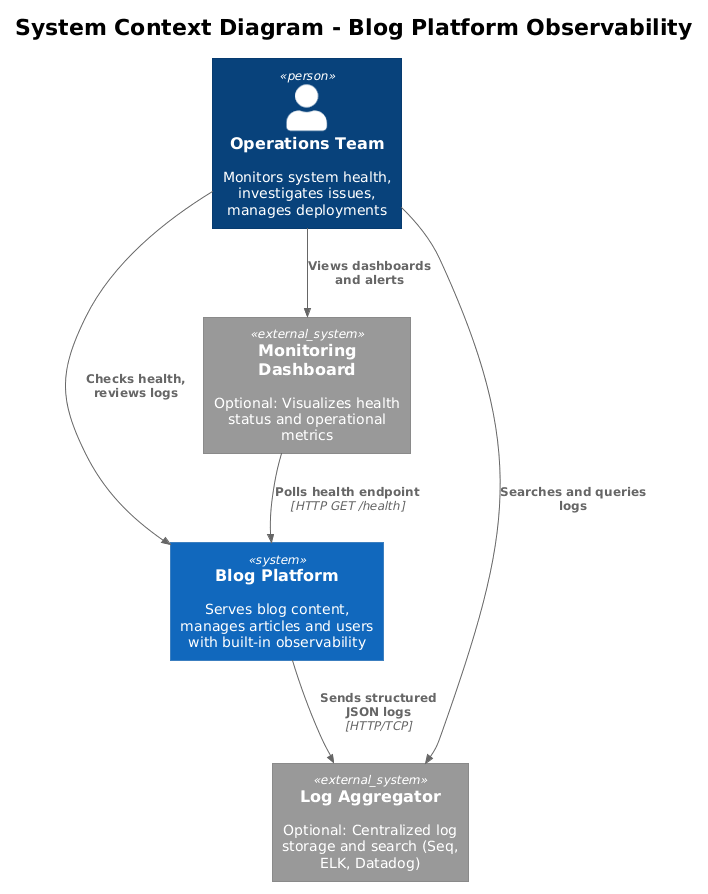

The diagram above was rendered by PlantUML. Its source (embedded in the PNG):
@startuml
!theme plain
!include <C4/C4_Context>

title System Context Diagram - Blog Platform Observability

Person(ops, "Operations Team", "Monitors system health, investigates issues, manages deployments")

System(blog, "Blog Platform", "Serves blog content, manages articles and users with built-in observability")

System_Ext(logAggregator, "Log Aggregator", "Optional: Centralized log storage and search (Seq, ELK, Datadog)")
System_Ext(monitoringDashboard, "Monitoring Dashboard", "Optional: Visualizes health status and operational metrics")

Rel(ops, blog, "Checks health, reviews logs")
Rel(ops, monitoringDashboard, "Views dashboards and alerts")
Rel(ops, logAggregator, "Searches and queries logs")
Rel(blog, logAggregator, "Sends structured JSON logs", "HTTP/TCP")
Rel(monitoringDashboard, blog, "Polls health endpoint", "HTTP GET /health")
@enduml